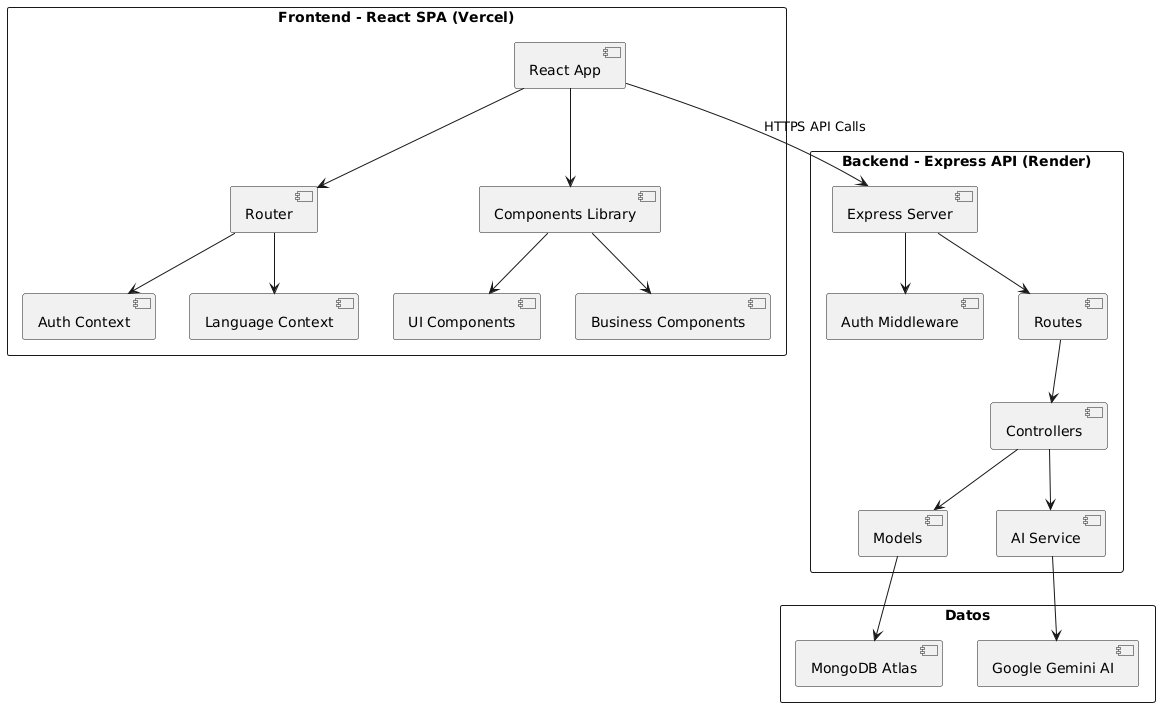

The diagram above was rendered by PlantUML. Its source (embedded in the PNG):
@startuml
rectangle "Frontend - React SPA (Vercel)" {
    [React App] --> [Router]
    [Router] --> [Auth Context]
    [Router] --> [Language Context]
    [React App] --> [Components Library]
    [Components Library] --> [UI Components]
    [Components Library] --> [Business Components]
}

rectangle "Backend - Express API (Render)" {
    [Express Server] --> [Auth Middleware]
    [Express Server] --> [Routes]
    [Routes] --> [Controllers]
    [Controllers] --> [Models]
    [Controllers] --> [AI Service]
}

rectangle "Datos" {
    [MongoDB Atlas]
    [Google Gemini AI]
}

[React App] --> [Express Server] : HTTPS API Calls
[Models] --> [MongoDB Atlas]
[AI Service] --> [Google Gemini AI]
@enduml